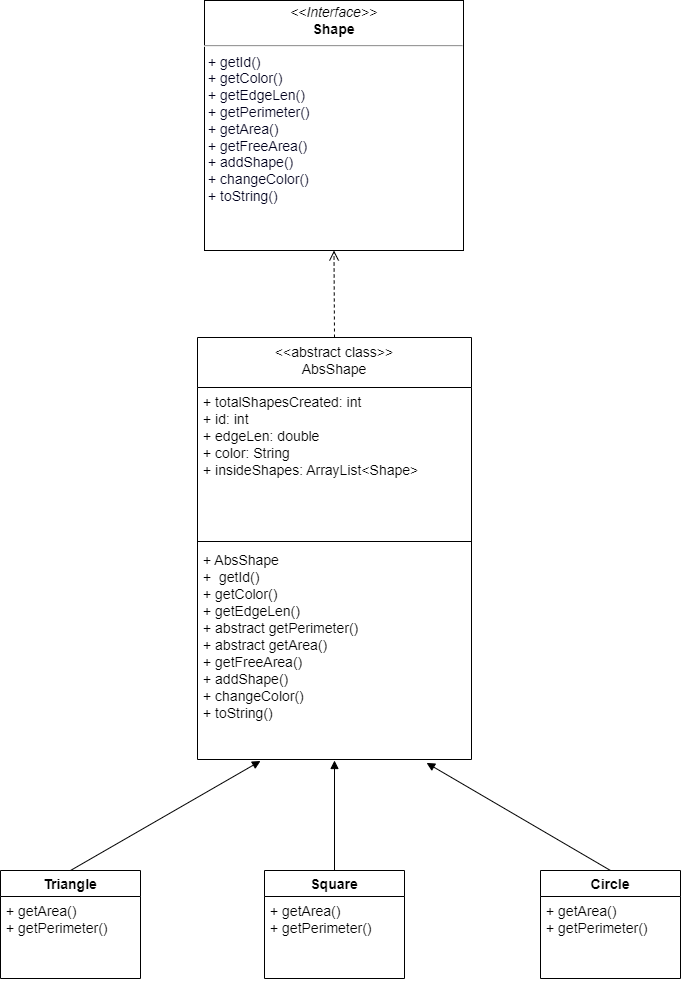

The diagram above was exported from draw.io. Its source (the exported page's mxGraphModel, read from the mxfile embedded in the PNG):
<mxGraphModel dx="2062" dy="1057" grid="1" gridSize="10" guides="1" tooltips="1" connect="1" arrows="1" fold="1" page="1" pageScale="1" pageWidth="827" pageHeight="1169" math="0" shadow="0">
  <root>
    <mxCell id="WIyWlLk6GJQsqaUBKTNV-0" />
    <mxCell id="WIyWlLk6GJQsqaUBKTNV-1" parent="WIyWlLk6GJQsqaUBKTNV-0" />
    <mxCell id="l5yeNGd7w1m3mUz5qFkO-0" value="&lt;p style=&quot;margin: 4px 0px 0px; text-align: center; font-size: 14px;&quot;&gt;&lt;i style=&quot;font-size: 14px;&quot;&gt;&amp;lt;&amp;lt;Interface&amp;gt;&amp;gt;&lt;/i&gt;&lt;br style=&quot;font-size: 14px;&quot;&gt;&lt;b style=&quot;font-size: 14px;&quot;&gt;Shape&lt;/b&gt;&lt;/p&gt;&lt;hr style=&quot;font-size: 14px;&quot;&gt;&lt;p style=&quot;margin: 0px 0px 0px 4px; font-size: 14px;&quot;&gt;&lt;span style=&quot;color: rgb(0, 0, 29); font-size: 14px; background-color: initial;&quot;&gt;+ getId()&lt;/span&gt;&lt;/p&gt;&lt;p style=&quot;margin: 0px 0px 0px 4px; font-size: 14px;&quot;&gt;&lt;span style=&quot;background-color: initial; color: rgb(0, 0, 29); font-size: 14px;&quot;&gt;+ getColor()&lt;br style=&quot;font-size: 14px;&quot;&gt;&lt;/span&gt;&lt;span style=&quot;background-color: initial; color: rgb(0, 0, 29); font-size: 14px;&quot;&gt;+ getEdgeLen()&lt;br style=&quot;font-size: 14px;&quot;&gt;&lt;/span&gt;&lt;span style=&quot;background-color: initial; color: rgb(0, 0, 29); font-size: 14px;&quot;&gt;+ getPerimeter()&lt;br style=&quot;font-size: 14px;&quot;&gt;&lt;/span&gt;&lt;span style=&quot;background-color: initial; color: rgb(0, 0, 29); font-size: 14px;&quot;&gt;+ getArea()&lt;br style=&quot;font-size: 14px;&quot;&gt;&lt;/span&gt;&lt;span style=&quot;background-color: initial; color: rgb(0, 0, 29); font-size: 14px;&quot;&gt;+ getFreeArea()&lt;br style=&quot;font-size: 14px;&quot;&gt;&lt;/span&gt;&lt;span style=&quot;background-color: initial; color: rgb(0, 0, 29); font-size: 14px;&quot;&gt;+ addShape()&lt;/span&gt;&lt;/p&gt;&lt;p style=&quot;margin: 0px 0px 0px 4px; font-size: 14px;&quot;&gt;&lt;span style=&quot;background-color: initial; color: rgb(0, 0, 29); font-size: 14px;&quot;&gt;+ changeColor()&lt;br style=&quot;font-size: 14px;&quot;&gt;&lt;/span&gt;&lt;span style=&quot;background-color: initial; color: rgb(0, 0, 29); font-size: 14px;&quot;&gt;+ toString()&lt;/span&gt;&lt;/p&gt;" style="verticalAlign=top;align=left;overflow=fill;fontSize=14;fontFamily=Helvetica;html=1;" parent="WIyWlLk6GJQsqaUBKTNV-1" vertex="1">
      <mxGeometry x="284" y="90" width="259" height="250" as="geometry" />
    </mxCell>
    <mxCell id="l5yeNGd7w1m3mUz5qFkO-13" value="" style="html=1;verticalAlign=bottom;endArrow=open;dashed=1;endSize=8;rounded=0;fontFamily=Helvetica;entryX=0.5;entryY=1;entryDx=0;entryDy=0;fontSize=14;exitX=0.5;exitY=0;exitDx=0;exitDy=0;horizontal=0;" parent="WIyWlLk6GJQsqaUBKTNV-1" source="l5yeNGd7w1m3mUz5qFkO-14" target="l5yeNGd7w1m3mUz5qFkO-0" edge="1">
      <mxGeometry relative="1" as="geometry">
        <mxPoint x="414" y="361" as="sourcePoint" />
        <mxPoint x="370" y="471" as="targetPoint" />
      </mxGeometry>
    </mxCell>
    <mxCell id="l5yeNGd7w1m3mUz5qFkO-14" value="&lt;&lt;abstract class&gt;&gt;&#10;AbsShape&#10;&#10;" style="swimlane;fontStyle=0;align=center;verticalAlign=top;childLayout=stackLayout;horizontal=1;startSize=50;horizontalStack=0;resizeParent=1;resizeParentMax=0;resizeLast=0;collapsible=1;marginBottom=0;fontFamily=Helvetica;fontSize=14;" parent="WIyWlLk6GJQsqaUBKTNV-1" vertex="1">
      <mxGeometry x="277" y="427" width="274" height="422" as="geometry" />
    </mxCell>
    <mxCell id="l5yeNGd7w1m3mUz5qFkO-15" value="+ totalShapesCreated: int&#10;+ id: int&#10;+ edgeLen: double&#10;+ color: String&#10;+ insideShapes: ArrayList&lt;Shape&gt;&#10;" style="text;strokeColor=none;fillColor=none;align=left;verticalAlign=top;spacingLeft=4;spacingRight=4;overflow=hidden;rotatable=0;points=[[0,0.5],[1,0.5]];portConstraint=eastwest;fontFamily=Helvetica;fontSize=14;" parent="l5yeNGd7w1m3mUz5qFkO-14" vertex="1">
      <mxGeometry y="50" width="274" height="150" as="geometry" />
    </mxCell>
    <mxCell id="l5yeNGd7w1m3mUz5qFkO-16" value="" style="line;strokeWidth=1;fillColor=none;align=left;verticalAlign=middle;spacingTop=-1;spacingLeft=3;spacingRight=3;rotatable=0;labelPosition=right;points=[];portConstraint=eastwest;strokeColor=inherit;fontFamily=Helvetica;fontSize=14;" parent="l5yeNGd7w1m3mUz5qFkO-14" vertex="1">
      <mxGeometry y="200" width="274" height="8" as="geometry" />
    </mxCell>
    <mxCell id="l5yeNGd7w1m3mUz5qFkO-17" value="+ AbsShape&#10;+  getId()&#10;+ getColor()&#10;+ getEdgeLen()&#10;+ abstract getPerimeter()&#10;+ abstract getArea()&#10;+ getFreeArea()&#10;+ addShape()&#10;+ changeColor()&#10;+ toString()" style="text;strokeColor=none;fillColor=none;align=left;verticalAlign=top;spacingLeft=4;spacingRight=4;overflow=hidden;rotatable=0;points=[[0,0.5],[1,0.5]];portConstraint=eastwest;fontFamily=Helvetica;fontSize=14;" parent="l5yeNGd7w1m3mUz5qFkO-14" vertex="1">
      <mxGeometry y="208" width="274" height="214" as="geometry" />
    </mxCell>
    <mxCell id="l5yeNGd7w1m3mUz5qFkO-22" value="Triangle" style="swimlane;fontStyle=1;childLayout=stackLayout;horizontal=1;startSize=26;fillColor=none;horizontalStack=0;resizeParent=1;resizeParentMax=0;resizeLast=0;collapsible=1;marginBottom=0;fontFamily=Helvetica;fontSize=14;" parent="WIyWlLk6GJQsqaUBKTNV-1" vertex="1">
      <mxGeometry x="80" y="960" width="140" height="108" as="geometry" />
    </mxCell>
    <mxCell id="l5yeNGd7w1m3mUz5qFkO-23" value="+ getArea()&#10;+ getPerimeter()" style="text;strokeColor=none;fillColor=none;align=left;verticalAlign=top;spacingLeft=4;spacingRight=4;overflow=hidden;rotatable=0;points=[[0,0.5],[1,0.5]];portConstraint=eastwest;fontFamily=Helvetica;fontSize=14;" parent="l5yeNGd7w1m3mUz5qFkO-22" vertex="1">
      <mxGeometry y="26" width="140" height="82" as="geometry" />
    </mxCell>
    <mxCell id="l5yeNGd7w1m3mUz5qFkO-26" value="Square" style="swimlane;fontStyle=1;childLayout=stackLayout;horizontal=1;startSize=26;fillColor=none;horizontalStack=0;resizeParent=1;resizeParentMax=0;resizeLast=0;collapsible=1;marginBottom=0;fontFamily=Helvetica;fontSize=14;" parent="WIyWlLk6GJQsqaUBKTNV-1" vertex="1">
      <mxGeometry x="344" y="960" width="140" height="108" as="geometry" />
    </mxCell>
    <mxCell id="l5yeNGd7w1m3mUz5qFkO-27" value="+ getArea()&#10;+ getPerimeter()" style="text;strokeColor=none;fillColor=none;align=left;verticalAlign=top;spacingLeft=4;spacingRight=4;overflow=hidden;rotatable=0;points=[[0,0.5],[1,0.5]];portConstraint=eastwest;fontFamily=Helvetica;fontSize=14;" parent="l5yeNGd7w1m3mUz5qFkO-26" vertex="1">
      <mxGeometry y="26" width="140" height="82" as="geometry" />
    </mxCell>
    <mxCell id="l5yeNGd7w1m3mUz5qFkO-28" value="Circle" style="swimlane;fontStyle=1;childLayout=stackLayout;horizontal=1;startSize=26;fillColor=none;horizontalStack=0;resizeParent=1;resizeParentMax=0;resizeLast=0;collapsible=1;marginBottom=0;fontFamily=Helvetica;fontSize=14;" parent="WIyWlLk6GJQsqaUBKTNV-1" vertex="1">
      <mxGeometry x="620" y="960" width="140" height="108" as="geometry" />
    </mxCell>
    <mxCell id="l5yeNGd7w1m3mUz5qFkO-29" value="+ getArea()&#10;+ getPerimeter()" style="text;strokeColor=none;fillColor=none;align=left;verticalAlign=top;spacingLeft=4;spacingRight=4;overflow=hidden;rotatable=0;points=[[0,0.5],[1,0.5]];portConstraint=eastwest;fontFamily=Helvetica;fontSize=14;" parent="l5yeNGd7w1m3mUz5qFkO-28" vertex="1">
      <mxGeometry y="26" width="140" height="82" as="geometry" />
    </mxCell>
    <mxCell id="l5yeNGd7w1m3mUz5qFkO-30" value="" style="html=1;verticalAlign=bottom;endArrow=block;rounded=0;fontFamily=Helvetica;fontSize=14;exitX=0.5;exitY=0;exitDx=0;exitDy=0;entryX=0.23;entryY=1.007;entryDx=0;entryDy=0;entryPerimeter=0;" parent="WIyWlLk6GJQsqaUBKTNV-1" source="l5yeNGd7w1m3mUz5qFkO-22" target="l5yeNGd7w1m3mUz5qFkO-17" edge="1">
      <mxGeometry width="80" relative="1" as="geometry">
        <mxPoint x="130" y="810" as="sourcePoint" />
        <mxPoint x="210" y="810" as="targetPoint" />
      </mxGeometry>
    </mxCell>
    <mxCell id="l5yeNGd7w1m3mUz5qFkO-31" value="" style="html=1;verticalAlign=bottom;endArrow=block;rounded=0;fontFamily=Helvetica;fontSize=14;" parent="WIyWlLk6GJQsqaUBKTNV-1" source="l5yeNGd7w1m3mUz5qFkO-26" edge="1">
      <mxGeometry width="80" relative="1" as="geometry">
        <mxPoint x="160" y="970" as="sourcePoint" />
        <mxPoint x="414" y="850" as="targetPoint" />
      </mxGeometry>
    </mxCell>
    <mxCell id="l5yeNGd7w1m3mUz5qFkO-32" value="" style="html=1;verticalAlign=bottom;endArrow=block;rounded=0;fontFamily=Helvetica;fontSize=14;exitX=0.5;exitY=0;exitDx=0;exitDy=0;entryX=0.836;entryY=1.016;entryDx=0;entryDy=0;entryPerimeter=0;" parent="WIyWlLk6GJQsqaUBKTNV-1" source="l5yeNGd7w1m3mUz5qFkO-28" target="l5yeNGd7w1m3mUz5qFkO-17" edge="1">
      <mxGeometry width="80" relative="1" as="geometry">
        <mxPoint x="422.21071627906986" y="970" as="sourcePoint" />
        <mxPoint x="490" y="800" as="targetPoint" />
      </mxGeometry>
    </mxCell>
  </root>
</mxGraphModel>